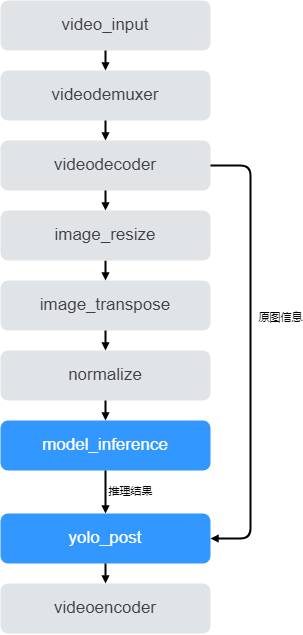

The diagram above was exported from draw.io. Its source (the exported page's mxGraphModel, read from the mxfile embedded in the PNG):
<mxGraphModel dx="847" dy="562" grid="1" gridSize="10" guides="1" tooltips="1" connect="1" arrows="1" fold="1" page="1" pageScale="1" pageWidth="827" pageHeight="1169" math="0" shadow="0">
  <root>
    <mxCell id="0" />
    <mxCell id="1" parent="0" />
    <mxCell id="8" value="&lt;font style=&quot;font-size: 17px&quot; color=&quot;#3e4044&quot;&gt;videodemuxer&lt;br&gt;&lt;/font&gt;" style="rounded=1;whiteSpace=wrap;html=1;fillColor=#E1E4E6;fontFamily=Helvetica;fontColor=#333333;strokeColor=none;" parent="1" vertex="1">
      <mxGeometry x="60" y="110" width="210" height="50" as="geometry" />
    </mxCell>
    <mxCell id="9" value="&lt;font style=&quot;font-size: 17px&quot; color=&quot;#3e4044&quot;&gt;videodecoder&lt;br&gt;&lt;/font&gt;" style="rounded=1;whiteSpace=wrap;html=1;fillColor=#E1E4E6;fontFamily=Helvetica;fontColor=#333333;strokeColor=none;" parent="1" vertex="1">
      <mxGeometry x="60" y="180" width="210" height="50" as="geometry" />
    </mxCell>
    <mxCell id="11" value="&lt;font style=&quot;font-size: 17px&quot; color=&quot;#3e4044&quot;&gt;image_transpose&lt;br&gt;&lt;/font&gt;" style="rounded=1;whiteSpace=wrap;html=1;fillColor=#E1E4E6;fontFamily=Helvetica;fontColor=#333333;strokeColor=none;" parent="1" vertex="1">
      <mxGeometry x="60" y="320" width="210" height="50" as="geometry" />
    </mxCell>
    <mxCell id="13" value="&lt;font style=&quot;font-size: 17px&quot; color=&quot;#3e4044&quot;&gt;normalize&lt;br&gt;&lt;/font&gt;" style="rounded=1;whiteSpace=wrap;html=1;fillColor=#E1E4E6;fontFamily=Helvetica;fontColor=#333333;strokeColor=none;" parent="1" vertex="1">
      <mxGeometry x="60" y="390" width="210" height="50" as="geometry" />
    </mxCell>
    <mxCell id="14" value="&lt;font style=&quot;font-size: 17px&quot;&gt;model_inference&lt;br&gt;&lt;/font&gt;" style="rounded=1;whiteSpace=wrap;html=1;fillColor=#3298FF;fontFamily=Helvetica;fontColor=#FFFFFF;strokeColor=none;" parent="1" vertex="1">
      <mxGeometry x="60" y="460" width="210" height="50" as="geometry" />
    </mxCell>
    <mxCell id="15" value="&lt;font style=&quot;font-size: 17px&quot;&gt;yolo_post&lt;br&gt;&lt;/font&gt;" style="rounded=1;whiteSpace=wrap;html=1;fillColor=#3298FF;fontFamily=Helvetica;fontColor=#FFFFFF;strokeColor=none;" parent="1" vertex="1">
      <mxGeometry x="60" y="553" width="210" height="50" as="geometry" />
    </mxCell>
    <mxCell id="24" value="&lt;font style=&quot;font-size: 17px&quot; color=&quot;#3e4044&quot;&gt;videoencoder&lt;br&gt;&lt;/font&gt;" style="rounded=1;whiteSpace=wrap;html=1;fillColor=#E1E4E6;fontFamily=Helvetica;fontColor=#333333;strokeColor=none;" parent="1" vertex="1">
      <mxGeometry x="60" y="623" width="210" height="50" as="geometry" />
    </mxCell>
    <mxCell id="25" value="" style="endArrow=block;html=1;fontFamily=Helvetica;fontSize=17;fontColor=#3E4044;entryX=0.5;entryY=0;entryDx=0;entryDy=0;strokeColor=#000000;strokeWidth=2;endFill=1;endSize=3;" parent="1" target="9" edge="1">
      <mxGeometry width="50" height="50" relative="1" as="geometry">
        <mxPoint x="165" y="160" as="sourcePoint" />
        <mxPoint x="435" y="240" as="targetPoint" />
      </mxGeometry>
    </mxCell>
    <mxCell id="26" value="" style="endArrow=block;html=1;fontFamily=Helvetica;fontSize=17;fontColor=#3E4044;entryX=0.5;entryY=0;entryDx=0;entryDy=0;strokeColor=#000000;strokeWidth=2;endFill=1;endSize=3;exitX=0.5;exitY=1;exitDx=0;exitDy=0;" parent="1" source="9" edge="1">
      <mxGeometry width="50" height="50" relative="1" as="geometry">
        <mxPoint x="175" y="170" as="sourcePoint" />
        <mxPoint x="165" y="250" as="targetPoint" />
      </mxGeometry>
    </mxCell>
    <mxCell id="27" value="" style="endArrow=block;html=1;fontFamily=Helvetica;fontSize=17;fontColor=#3E4044;entryX=0.5;entryY=0;entryDx=0;entryDy=0;strokeColor=#000000;strokeWidth=2;endFill=1;endSize=3;exitX=0.5;exitY=1;exitDx=0;exitDy=0;" parent="1" target="11" edge="1">
      <mxGeometry width="50" height="50" relative="1" as="geometry">
        <mxPoint x="165" y="300" as="sourcePoint" />
        <mxPoint x="185" y="200" as="targetPoint" />
      </mxGeometry>
    </mxCell>
    <mxCell id="28" value="" style="endArrow=block;html=1;fontFamily=Helvetica;fontSize=17;fontColor=#3E4044;entryX=0.5;entryY=0;entryDx=0;entryDy=0;strokeColor=#000000;strokeWidth=2;endFill=1;endSize=3;exitX=0.5;exitY=1;exitDx=0;exitDy=0;" parent="1" source="11" target="13" edge="1">
      <mxGeometry width="50" height="50" relative="1" as="geometry">
        <mxPoint x="195" y="190" as="sourcePoint" />
        <mxPoint x="165" y="390" as="targetPoint" />
      </mxGeometry>
    </mxCell>
    <mxCell id="30" value="" style="endArrow=block;html=1;fontFamily=Helvetica;fontSize=17;fontColor=#3E4044;entryX=0.5;entryY=0;entryDx=0;entryDy=0;strokeColor=#000000;strokeWidth=2;endFill=1;endSize=3;" parent="1" source="13" target="14" edge="1">
      <mxGeometry width="50" height="50" relative="1" as="geometry">
        <mxPoint x="165" y="540" as="sourcePoint" />
        <mxPoint x="215" y="230" as="targetPoint" />
      </mxGeometry>
    </mxCell>
    <mxCell id="31" value="" style="endArrow=block;html=1;fontFamily=Helvetica;fontSize=17;fontColor=#3E4044;strokeColor=#000000;strokeWidth=2;endFill=1;endSize=3;exitX=0.5;exitY=1;exitDx=0;exitDy=0;" parent="1" source="14" target="15" edge="1">
      <mxGeometry width="50" height="50" relative="1" as="geometry">
        <mxPoint x="165" y="533" as="sourcePoint" />
        <mxPoint x="225" y="263" as="targetPoint" />
      </mxGeometry>
    </mxCell>
    <mxCell id="49" value="推理结果" style="edgeLabel;html=1;align=center;verticalAlign=middle;resizable=0;points=[];fontColor=#000000;labelBackgroundColor=none;" vertex="1" connectable="0" parent="31">
      <mxGeometry x="-0.3422" y="-1" relative="1" as="geometry">
        <mxPoint x="26" y="6" as="offset" />
      </mxGeometry>
    </mxCell>
    <mxCell id="41" value="" style="endArrow=block;html=1;fontFamily=Helvetica;fontSize=17;fontColor=#3E4044;strokeColor=#000000;strokeWidth=2;endFill=1;endSize=3;exitX=0.5;exitY=1;exitDx=0;exitDy=0;entryX=0.5;entryY=0;entryDx=0;entryDy=0;" parent="1" source="15" target="24" edge="1">
      <mxGeometry width="50" height="50" relative="1" as="geometry">
        <mxPoint x="175" y="613" as="sourcePoint" />
        <mxPoint x="165" y="783" as="targetPoint" />
      </mxGeometry>
    </mxCell>
    <mxCell id="44" value="&lt;font style=&quot;font-size: 17px&quot; color=&quot;#3e4044&quot;&gt;video_input&lt;br&gt;&lt;/font&gt;" style="rounded=1;whiteSpace=wrap;html=1;fillColor=#E1E4E6;fontFamily=Helvetica;fontColor=#333333;strokeColor=none;" parent="1" vertex="1">
      <mxGeometry x="60" y="40" width="210" height="50" as="geometry" />
    </mxCell>
    <mxCell id="45" value="" style="endArrow=block;html=1;fontFamily=Helvetica;fontSize=17;fontColor=#3E4044;entryX=0.5;entryY=0;entryDx=0;entryDy=0;strokeColor=#000000;strokeWidth=2;endFill=1;endSize=3;exitX=0.5;exitY=1;exitDx=0;exitDy=0;" parent="1" source="44" target="8" edge="1">
      <mxGeometry width="50" height="50" relative="1" as="geometry">
        <mxPoint x="175" y="170" as="sourcePoint" />
        <mxPoint x="175" y="190" as="targetPoint" />
      </mxGeometry>
    </mxCell>
    <mxCell id="46" value="&lt;font style=&quot;font-size: 17px&quot; color=&quot;#3e4044&quot;&gt;image_resize&lt;br&gt;&lt;/font&gt;" style="rounded=1;whiteSpace=wrap;html=1;fillColor=#E1E4E6;fontFamily=Helvetica;fontColor=#333333;strokeColor=none;" parent="1" vertex="1">
      <mxGeometry x="60" y="250" width="210" height="50" as="geometry" />
    </mxCell>
    <mxCell id="47" value="" style="endArrow=block;html=1;fontFamily=Helvetica;fontSize=17;fontColor=#3E4044;entryX=1;entryY=0.5;entryDx=0;entryDy=0;strokeColor=#000000;strokeWidth=2;endFill=1;endSize=3;exitX=1;exitY=0.5;exitDx=0;exitDy=0;edgeStyle=orthogonalEdgeStyle;" edge="1" parent="1" source="9" target="15">
      <mxGeometry width="50" height="50" relative="1" as="geometry">
        <mxPoint x="175" y="170" as="sourcePoint" />
        <mxPoint x="175" y="190" as="targetPoint" />
        <Array as="points">
          <mxPoint x="310" y="205" />
          <mxPoint x="310" y="578" />
        </Array>
      </mxGeometry>
    </mxCell>
    <mxCell id="48" value="原图信息" style="edgeLabel;html=1;align=center;verticalAlign=middle;resizable=0;points=[];fontColor=#000000;labelBackgroundColor=none;" vertex="1" connectable="0" parent="47">
      <mxGeometry x="-0.1535" relative="1" as="geometry">
        <mxPoint x="30" as="offset" />
      </mxGeometry>
    </mxCell>
  </root>
</mxGraphModel>